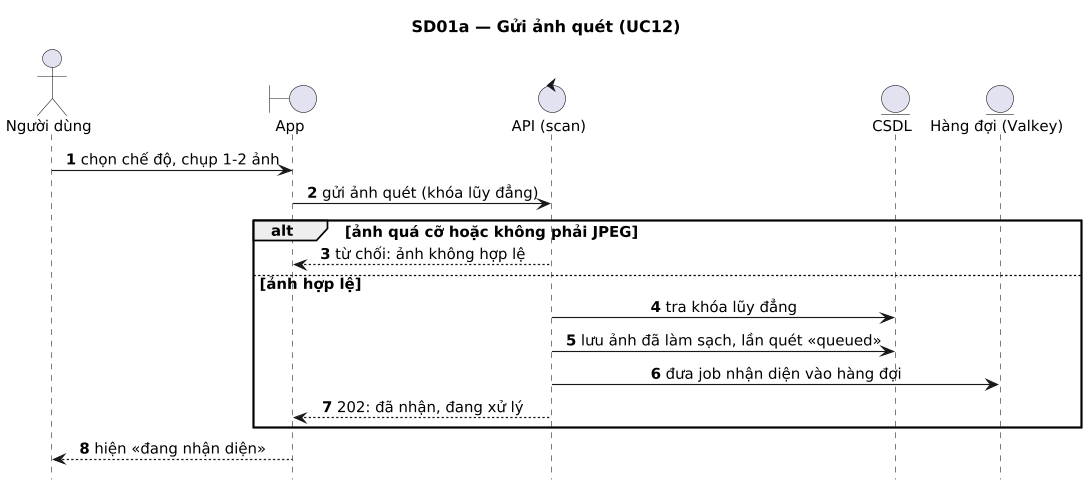

The diagram above was rendered by PlantUML. Its source (embedded in the PNG):
@startuml
title SD01a — Gửi ảnh quét (UC12)
' Sinh từ docs/sad/tools/diagrams/model.py — sửa ở đó rồi chạy gen_puml.py, không sửa tay.
skinparam shadowing false
skinparam defaultFontName DejaVu Sans
skinparam defaultFontSize 13
skinparam dpi 110

autonumber
hide footbox
skinparam sequenceMessageAlign center
skinparam ParticipantPadding 30

actor "Người dùng" as U
boundary "App" as APP
control "API (scan)" as API
entity "CSDL" as DB
entity "Hàng đợi (Valkey)" as Q

U -> APP : chọn chế độ, chụp 1-2 ảnh
APP -> API : gửi ảnh quét (khóa lũy đẳng)
alt ảnh quá cỡ hoặc không phải JPEG
  API --> APP : từ chối: ảnh không hợp lệ
else ảnh hợp lệ
  API -> DB : tra khóa lũy đẳng
  API -> DB : lưu ảnh đã làm sạch, lần quét «queued»
  API -> Q : đưa job nhận diện vào hàng đợi
  API --> APP : 202: đã nhận, đang xử lý
end
APP --> U : hiện «đang nhận diện»
@enduml